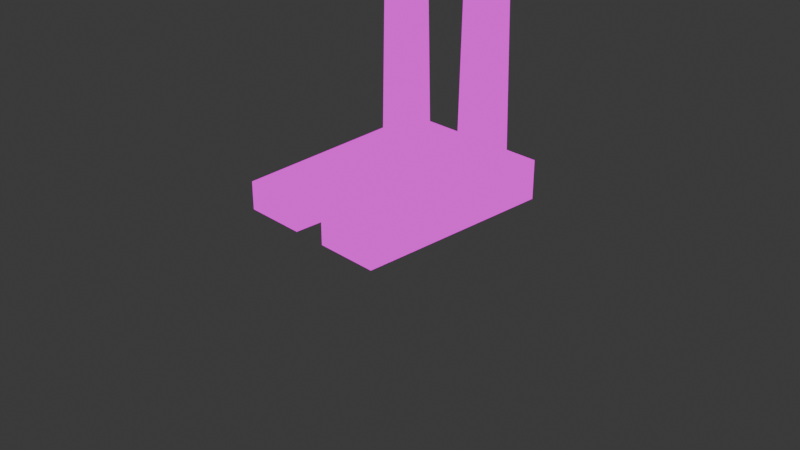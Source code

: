 # Source: ant.blend  (saved by Blender 4.3.34; exported with 4.5.12 LTS)
import bpy
from mathutils import Matrix  # noqa: F401  (used for matrix-valued properties, if any)

bpy.ops.wm.read_factory_settings(use_empty=True)
scene = bpy.context.scene
scene.name = 'Scene'

# ---- collections
col_collection = bpy.data.collections.new('Collection'); scene.collection.children.link(col_collection)

# ---- images (referenced by path relative to the original .blend; pixels are not part of the script)
import os
ASSET_DIR = os.environ.get("B2B_ASSET_DIR", "")  # directory of the original .blend (textures are referenced by path, not embedded)
HERE = os.path.dirname(os.path.abspath(__file__))  # packed textures are extracted next to this script under _unpacked/

def load_image(name, relpath, width, height, colorspace="sRGB"):
    """Load a texture the original file referenced (path relative to the .blend, or extracted next to this script)."""
    p = next((c for c in (os.path.join(HERE, relpath), os.path.join(ASSET_DIR, relpath)) if relpath and os.path.exists(c)), "")
    if p:
        img = bpy.data.images.load(p, check_existing=True)
        img.name = name
    else:  # same state as the original file: an image datablock whose file is absent (Cycles renders it pink)
        img = bpy.data.images.new(name, width, height)
        img.source = "FILE"
        img.filepath = "//" + (relpath or name)
    img.colorspace_settings.name = colorspace
    return img
img_anttexture2_png = load_image('AntTexture2.png', 'textures/AntTexture2.png', 1024, 1024, 'sRGB')

# ---- materials (node trees are filled in below, after node groups)
mat_antt2 = bpy.data.materials.new('AntT2')

# ---- material node trees
mat_antt2.use_nodes = True; mat_antt2.node_tree.nodes.clear()
_N = mat_antt2.node_tree.nodes; _L = mat_antt2.node_tree.links
n0 = _N.new('ShaderNodeOutputMaterial'); n0.name = 'Material Output'; n0.location = (300, 300)
n1 = _N.new('ShaderNodeEmission'); n1.name = 'Emission'; n1.location = (10, 300)
n2 = _N.new('ShaderNodeTexImage'); n2.name = 'Image Texture'; n2.location = (-403, 305)
n2.image = img_anttexture2_png
_L.new(n1.outputs[0], n0.inputs[0])
_L.new(n2.outputs[0], n1.inputs[0])
n0.is_active_output = True

# ---- world
world_world = bpy.data.worlds.new('World'); scene.world = world_world
world_world.use_nodes = True; world_world.node_tree.nodes.clear()
_N = world_world.node_tree.nodes; _L = world_world.node_tree.links
n0 = _N.new('ShaderNodeOutputWorld'); n0.name = 'World Output'; n0.location = (300, 300)
n1 = _N.new('ShaderNodeBackground'); n1.name = 'Background'; n1.location = (10, 300)
n1.inputs[0].default_value = (0.05088, 0.05088, 0.05088, 1.0)
_L.new(n1.outputs[0], n0.inputs[0])
n0.is_active_output = True
world_world.color = (0.05088, 0.05088, 0.05088)
world_world.sun_shadow_jitter_overblur = 0.0

# ---- cameras
cam_camera = bpy.data.cameras.new('Camera')
cam_camera.clip_end = 100.0
cam_camera.ortho_scale = 7.314

# ---- lights
light_light = bpy.data.lights.new('Light', 'POINT')
light_light.energy = 1000.0
light_light.shadow_soft_size = 0.1

# ---- meshes
me_cube = bpy.data.meshes.new('Cube')
me_cube.from_pydata([(1.896, 1.0, 1.0), (1.621, 1.0, -1.0), (1.896, -0.6697, 1.0), (1.621, -0.6697, -1.0), (0.0, 1.0, -1.0), (0.0, -0.6697, 1.0), (0.0, -0.6697, -1.0), (0.0, 1.0, 1.0), (0.8107, -0.6697, -1.0), (0.9478, 1.0, 1.0), (0.8107, 1.0, -1.0), (0.9478, -0.6697, 1.0), (0.7109, 1.0, -2.479), (0.0, 1.0, -2.479), (0.0, -0.306, -2.479), (0.7109, -0.306, -2.479), (0.7453, -0.306, -1.969), (0.7453, 1.0, -1.969), (0.0, 1.0, -1.969), (0.0, -0.306, -1.969), (1.487, 2.644, -3.307), (-0.1287, 2.644, -3.307), (1.521, 3.262, -2.181), (-0.1287, 3.262, -2.181), (1.896, -0.2325, 1.0), (1.621, -0.2325, -1.0), (0.0, -0.2325, -1.0), (0.0, -0.2325, 1.0), (0.9478, -0.2325, 1.0), (0.8107, -0.2325, -1.0), (0.0, 0.03599, -2.479), (0.0, 0.03599, -1.969), (0.7453, 0.03599, -1.969), (1.621, 0.4437, -1.0), (0.7453, 0.5649, -1.969), (1.896, 0.4437, 1.0), (0.0, 0.4437, -1.0), (0.0, 0.4437, 1.0), (0.9478, 0.4437, 1.0), (0.8107, 0.4437, -1.0), (0.0, 0.5649, -2.479), (0.0, 0.5649, -1.969), (0.3483, 1.0, -1.0), (0.4072, -0.6697, 1.0), (0.3483, -0.6697, -1.0), (0.4072, 1.0, 1.0), (0.3054, 1.0, -2.479), (0.3054, -0.306, -2.479), (0.3202, -0.306, -1.969), (0.3202, 1.0, -1.969), (0.1448, 2.644, -3.307), (0.5802, 3.262, -2.181), (0.4072, -0.2325, 1.0), (0.4072, 0.4437, 1.0), (1.795, 1.0, 0.2633), (1.795, -0.6697, 0.2633), (0.0, 1.0, 0.2633), (0.0, -0.6697, 0.2633), (0.8973, -0.6697, 0.2633), (0.8973, 1.0, 0.2633), (1.795, -0.2325, 0.2633), (1.795, 0.4437, 0.2633), (0.3855, 1.0, 0.2633), (0.3855, -0.6697, 0.2633), (1.859, 1.0, 0.7308), (1.859, -0.6697, 0.7308), (0.0, 1.0, 0.7308), (0.0, -0.6697, 0.7308), (0.9293, -0.6697, 0.7308), (0.9293, 1.0, 0.7308), (1.859, -0.2325, 0.7308), (1.859, 0.4437, 0.7308), (0.3993, 1.0, 0.7308), (0.3993, -0.6697, 0.7308), (0.4072, -0.6697, 1.73), (0.0, -0.6697, 1.73), (0.0, -0.2325, 1.73), (0.0, -0.07421, 1.73), (0.0, 0.02883, 1.73), (0.4072, 0.02883, 1.73), (0.4072, -0.2325, 1.73), (0.4072, -0.07421, 1.73), (0.4072, -0.6697, 1.886), (0.0, -0.6697, 1.886), (0.0, -0.2325, 1.886), (0.0, -0.07421, 1.886), (0.0, 0.02883, 1.886), (0.4072, 0.02883, 1.886), (0.4072, -0.2325, 1.886), (0.4072, -0.07421, 1.886), (0.5654, 3.997, -4.05), (-0.1287, 3.997, -4.05), (1.066, 3.997, -4.05), (1.101, 4.615, -2.924), (-0.1287, 4.615, -2.924), (0.5802, 4.615, -2.924)], [], [(29, 25, 3, 8), (70, 24, 2, 65), (69, 9, 0, 64), (73, 43, 5, 67), (7, 37, 77, 78), (24, 28, 11, 2), (65, 2, 11, 68), (72, 45, 9, 69), (13, 18, 23, 21), (41, 18, 13, 40), (48, 19, 14, 47), (44, 6, 19, 48), (36, 4, 18, 41), (42, 10, 17, 49), (29, 8, 16, 32), (51, 22, 93, 95), (46, 13, 21, 50), (17, 12, 20, 22), (49, 17, 22, 51), (39, 29, 32, 34), (6, 26, 31, 19), (19, 31, 30, 14), (35, 38, 28, 24), (37, 27, 76, 77), (71, 35, 24, 70), (39, 33, 25, 29), (10, 1, 33, 39), (64, 0, 35, 71), (5, 43, 74, 75), (0, 9, 38, 35), (10, 39, 34, 17), (26, 36, 41, 31), (31, 41, 40, 30), (12, 17, 16, 15), (9, 45, 53, 38), (38, 53, 52, 28), (47, 14, 13, 46), (18, 49, 51, 23), (12, 46, 50, 20), (21, 23, 94, 91), (4, 42, 49, 18), (8, 44, 48, 16), (16, 48, 47, 15), (66, 7, 45, 72), (28, 52, 43, 11), (68, 11, 43, 73), (46, 12, 15, 47), (8, 58, 63, 44), (4, 56, 62, 42), (1, 54, 61, 33), (33, 61, 60, 25), (42, 62, 59, 10), (3, 55, 58, 8), (44, 63, 57, 6), (10, 59, 54, 1), (25, 60, 55, 3), (58, 68, 73, 63), (56, 66, 72, 62), (54, 64, 71, 61), (61, 71, 70, 60), (62, 72, 69, 59), (55, 65, 68, 58), (63, 73, 67, 57), (59, 69, 64, 54), (60, 70, 65, 55), (81, 79, 87, 89), (74, 80, 88, 82), (75, 74, 82, 83), (52, 53, 81, 80), (45, 7, 78, 79), (27, 5, 75, 76), (43, 52, 80, 74), (53, 45, 79, 81), (88, 84, 83, 82), (89, 85, 84, 88), (87, 86, 85, 89), (78, 77, 85, 86), (76, 75, 83, 84), (80, 81, 89, 88), (79, 78, 86, 87), (77, 76, 84, 85), (95, 93, 92, 90), (94, 95, 90, 91), (50, 21, 91, 90), (23, 51, 95, 94), (22, 20, 92, 93), (20, 50, 90, 92)])
_uv = me_cube.uv_layers.new(name='UVMap')
_uv.uv.foreach_set('vector', [0.399, 0.9779, 0.4031, 0.9034, 0.4433, 0.9056, 0.4392, 0.9801, 0.2667, 0.4131, 0.2559, 0.4325, 0.2244, 0.4148, 0.2352, 0.3954, 0.3576, 0.4321, 0.3824, 0.446, 0.3566, 0.4921, 0.3317, 0.4782, 0.5035, 0.5068, 0.5039, 0.5189, 0.4856, 0.5189, 0.4856, 0.5068, 0.0, 0.0, 0.0, 0.0, 0.0, 0.0, 0.0, 0.0, 0.6102, 0.4295, 0.5176, 0.4295, 0.5176, 0.3868, 0.6102, 0.3868, 0.5689, 0.5068, 0.5705, 0.5189, 0.5281, 0.5189, 0.5273, 0.5068, 0.3723, 0.4058, 0.3971, 0.4197, 0.3824, 0.446, 0.3576, 0.4321, 0.0, 0.0, 0.0, 0.0, 0.0, 0.0, 0.0, 0.0, 0.0, 0.0, 0.0, 0.0, 0.0, 0.0, 0.0, 0.0, 0.4975, 0.3687, 0.4832, 0.3687, 0.4832, 0.3458, 0.4968, 0.3458, 0.5898, 0.9633, 0.5742, 0.9633, 0.5742, 0.9199, 0.5886, 0.9199, 0.0, 0.0, 0.0, 0.0, 0.0, 0.0, 0.0, 0.0, 0.375, 0.4019, 0.375, 0.4375, 0.375, 0.4375, 0.375, 0.4019, 0.4096, 0.5695, 0.3881, 0.5695, 0.406, 0.522, 0.4227, 0.522, 0.375, 0.4019, 0.375, 0.4375, 0.375, 0.4375, 0.375, 0.4019, 0.2769, 0.5, 0.25, 0.5, 0.25, 0.5, 0.2769, 0.5, 0.4701, 0.522, 0.4701, 0.4969, 0.5507, 0.4563, 0.5811, 0.5116, 0.375, 0.4019, 0.375, 0.4375, 0.375, 0.4375, 0.375, 0.4019, 0.4428, 0.5695, 0.4096, 0.5695, 0.4227, 0.522, 0.4487, 0.522, 0.0, 0.0, 0.0, 0.0, 0.0, 0.0, 0.0, 0.0, 0.0, 0.0, 0.0, 0.0, 0.0, 0.0, 0.0, 0.0, 0.6102, 0.4956, 0.5176, 0.4956, 0.5176, 0.4295, 0.6102, 0.4295, 0.0, 0.0, 0.0, 0.0, 0.0, 0.0, 0.0, 0.0, 0.3155, 0.4404, 0.3046, 0.4598, 0.2559, 0.4325, 0.2667, 0.4131, 0.3369, 0.9744, 0.341, 0.8999, 0.4031, 0.9034, 0.399, 0.9779, 0.2857, 0.9716, 0.2899, 0.8971, 0.341, 0.8999, 0.3369, 0.9744, 0.3556, 0.4628, 0.3447, 0.4822, 0.3046, 0.4598, 0.3155, 0.4404, 0.4832, 0.5017, 0.5014, 0.5017, 0.5014, 0.5343, 0.4832, 0.5343, 0.6102, 0.5499, 0.5176, 0.5499, 0.5176, 0.4956, 0.6102, 0.4956, 0.4701, 0.5695, 0.4428, 0.5695, 0.4487, 0.522, 0.4701, 0.522, 0.0, 0.0, 0.0, 0.0, 0.0, 0.0, 0.0, 0.0, 0.0, 0.0, 0.0, 0.0, 0.0, 0.0, 0.0, 0.0, 0.4701, 0.4969, 0.4701, 0.522, 0.406, 0.522, 0.406, 0.4969, 0.5176, 0.5499, 0.4648, 0.5499, 0.4648, 0.4956, 0.5176, 0.4956, 0.5176, 0.4956, 0.4648, 0.4956, 0.4648, 0.4295, 0.5176, 0.4295, 0.5579, 0.5546, 0.5196, 0.5546, 0.5196, 0.3907, 0.5579, 0.3907, 0.3062, 0.9551, 0.3058, 0.9412, 0.4037, 0.9268, 0.4047, 0.9576, 0.3125, 0.5, 0.2769, 0.5, 0.2769, 0.5, 0.3125, 0.5, 0.0, 0.0, 0.0, 0.0, 0.0, 0.0, 0.0, 0.0, 0.375, 0.375, 0.375, 0.4019, 0.375, 0.4019, 0.375, 0.375, 0.5195, 0.4121, 0.4988, 0.4121, 0.4975, 0.3687, 0.5166, 0.3687, 0.5166, 0.3687, 0.4975, 0.3687, 0.4968, 0.3458, 0.515, 0.3458, 0.3834, 0.386, 0.4082, 0.3999, 0.3971, 0.4197, 0.3723, 0.4058, 0.5176, 0.4295, 0.4648, 0.4295, 0.4648, 0.3868, 0.5176, 0.3868, 0.5273, 0.5068, 0.5281, 0.5189, 0.5039, 0.5189, 0.5035, 0.5068, 0.5579, 0.3907, 0.6088, 0.3907, 0.6088, 0.5546, 0.5579, 0.5546, 0.3325, 0.9067, 0.3363, 0.9633, 0.3134, 0.9633, 0.3117, 0.9067, 0.375, 0.375, 0.5329, 0.375, 0.5329, 0.4019, 0.375, 0.4019, 0.607, 0.3012, 0.607, 0.4247, 0.5527, 0.4247, 0.5527, 0.3012, 0.5527, 0.3012, 0.5527, 0.4247, 0.4866, 0.4247, 0.4866, 0.3012, 0.375, 0.4019, 0.5329, 0.4019, 0.5329, 0.4375, 0.375, 0.4375, 0.5558, 0.4121, 0.5636, 0.4687, 0.5234, 0.4687, 0.5195, 0.4121, 0.3117, 0.9067, 0.3134, 0.9633, 0.2961, 0.9633, 0.2961, 0.9067, 0.375, 0.4375, 0.5329, 0.4375, 0.5329, 0.5, 0.375, 0.5, 0.4866, 0.3012, 0.4866, 0.4247, 0.4439, 0.4247, 0.4439, 0.3012, 0.3363, 0.9633, 0.3378, 0.9842, 0.314, 0.9842, 0.3134, 0.9633, 0.5329, 0.375, 0.5913, 0.375, 0.5913, 0.4019, 0.5329, 0.4019, 0.607, 0.4247, 0.607, 0.4703, 0.5527, 0.4703, 0.5527, 0.4247, 0.5527, 0.4247, 0.5527, 0.4703, 0.4866, 0.4703, 0.4866, 0.4247, 0.5329, 0.4019, 0.5913, 0.4019, 0.5913, 0.4375, 0.5329, 0.4375, 0.5636, 0.4687, 0.5664, 0.4896, 0.5248, 0.4896, 0.5234, 0.4687, 0.3134, 0.9633, 0.314, 0.9842, 0.2961, 0.9842, 0.2961, 0.9633, 0.5329, 0.4375, 0.5913, 0.4375, 0.5913, 0.5, 0.5329, 0.5, 0.4866, 0.4247, 0.4866, 0.4703, 0.4439, 0.4703, 0.4439, 0.4247, 0.3542, 0.4797, 0.3683, 0.4797, 0.3683, 0.5011, 0.3542, 0.5011, 0.2731, 0.4797, 0.3327, 0.4797, 0.3327, 0.5011, 0.2731, 0.5011, 0.4832, 0.6672, 0.5014, 0.6672, 0.5014, 0.6743, 0.4832, 0.6743, 0.3327, 0.3804, 0.4247, 0.3804, 0.3542, 0.4797, 0.3327, 0.4797, 0.4648, 0.5499, 0.425, 0.5499, 0.425, 0.4551, 0.4648, 0.4551, 0.0, 0.0, 0.0, 0.0, 0.0, 0.0, 0.0, 0.0, 0.2731, 0.3804, 0.3327, 0.3804, 0.3327, 0.4797, 0.2731, 0.4797, 0.4247, 0.3804, 0.5005, 0.3804, 0.3683, 0.4797, 0.3542, 0.4797, 0.4648, 0.4295, 0.425, 0.4295, 0.425, 0.3868, 0.4648, 0.3868, 0.4648, 0.445, 0.425, 0.445, 0.425, 0.4295, 0.4648, 0.4295, 0.4648, 0.4551, 0.425, 0.4551, 0.425, 0.445, 0.4648, 0.445, 0.0, 0.0, 0.0, 0.0, 0.0, 0.0, 0.0, 0.0, 0.0, 0.0, 0.0, 0.0, 0.0, 0.0, 0.0, 0.0, 0.3327, 0.4797, 0.3542, 0.4797, 0.3542, 0.5011, 0.3327, 0.5011, 0.625, 0.4019, 0.625, 0.375, 0.625, 0.375, 0.625, 0.4019, 0.0, 0.0, 0.0, 0.0, 0.0, 0.0, 0.0, 0.0, 0.375, 0.4019, 0.375, 0.4375, 0.375, 0.4375, 0.375, 0.4019, 0.375, 0.375, 0.375, 0.4019, 0.375, 0.4019, 0.375, 0.375, 0.2769, 0.5, 0.25, 0.5, 0.25, 0.5, 0.2769, 0.5, 0.4047, 0.9576, 0.4037, 0.9268, 0.4626, 0.925, 0.4635, 0.9558, 0.5811, 0.5116, 0.5507, 0.4563, 0.6171, 0.4198, 0.6475, 0.4751, 0.3125, 0.5, 0.2769, 0.5, 0.2769, 0.5, 0.3125, 0.5])
me_cube.materials.append(mat_antt2)
me_cube.use_mirror_vertex_groups = False
me_cube.update()
me_cube_001 = bpy.data.meshes.new('Cube.001')
me_cube_001.from_pydata([(-0.7928, 0.8044, -2.897), (-1.0, -1.0, 1.0), (-0.7928, 1.2, -2.897), (-1.0, 1.0, 1.0), (-0.04872, 0.8044, -2.897), (1.0, -1.0, 1.0), (-0.04872, 1.2, -2.897), (1.0, 1.0, 1.0), (-1.051, -1.0, -2.09), (-1.051, 1.0, -2.09), (0.4079, 1.0, -2.09), (0.4079, -1.0, -2.09)], [], [(8, 1, 3, 9), (9, 3, 7, 10), (10, 7, 5, 11), (11, 5, 1, 8), (2, 6, 4, 0), (7, 3, 1, 5), (4, 11, 8, 0), (6, 10, 11, 4), (2, 9, 10, 6), (0, 8, 9, 2)])
_uv = me_cube_001.uv_layers.new(name='UVMap')
_uv.uv.foreach_set('vector', [0.3594, 0.9648, 0.1335, 0.9387, 0.1365, 0.9133, 0.3623, 0.9394, 0.3805, 0.957, 0.1541, 0.9778, 0.1512, 0.947, 0.3784, 0.9346, 0.1878, 0.9225, 0.4151, 0.9181, 0.4156, 0.9437, 0.1883, 0.9481, 0.384, 0.9477, 0.1131, 0.9493, 0.1144, 0.9126, 0.3849, 0.9209, 0.1548, 0.894, 0.2369, 0.894, 0.2369, 0.9761, 0.1548, 0.9761, 0.3328, 0.937, 0.3037, 0.937, 0.3037, 0.9129, 0.3328, 0.9129, 0.4174, 0.8966, 0.4245, 0.956, 0.402, 0.956, 0.4059, 0.8966, 0.1284, 0.9212, 0.1878, 0.9225, 0.1883, 0.9481, 0.1285, 0.9262, 0.4392, 0.9474, 0.3805, 0.957, 0.3784, 0.9346, 0.4381, 0.936, 0.421, 0.9486, 0.3594, 0.9648, 0.3623, 0.9394, 0.4216, 0.9436])
me_cube_001.materials.append(mat_antt2)
me_cube_001.update()
me_cube_002 = bpy.data.meshes.new('Cube.002')
me_cube_002.from_pydata([(0.5, -1.0, 0.9054), (0.5, 1.0, -1.0), (0.5, -1.0, -1.0), (0.5, 1.0, 0.9054), (1.0, -1.0, -1.0), (1.0, -1.0, 1.0), (1.0, 1.0, -1.0), (1.0, 1.0, 1.0), (0.0, 1.0, -1.0), (0.0, 1.0, 0.8108), (0.0, -1.0, -1.0), (0.0, -1.0, 0.8108), (0.75, -1.0, 0.9527), (0.75, 1.0, 0.9527), (0.75, -1.0, -1.0), (0.75, 1.0, -1.0), (0.354, 1.0, -1.852), (0.354, -1.0, -1.852), (0.4675, 1.0, -1.852), (0.4675, -1.0, -1.852), (0.6647, -1.0, -1.533), (0.6647, 1.0, -1.533), (0.5, 1.0, -1.533), (0.5, -1.0, -1.533), (0.5, 1.0, 0.3287), (0.5, -1.0, 0.3287), (1.0, 1.0, 0.3947), (1.0, -1.0, 0.3947), (0.0, -1.0, 0.2628), (0.0, 1.0, 0.2628), (0.75, -1.0, 0.3617), (0.75, 1.0, 0.3617), (0.5, 1.0, -0.03355), (0.5, -1.0, -0.03355), (1.0, 1.0, 0.01444), (1.0, -1.0, 0.01444), (0.0, -1.0, -0.08153), (0.0, 1.0, -0.08153), (0.75, -1.0, -0.009555), (0.75, 1.0, -0.009555), (0.75, -1.495, 0.3617), (0.5, -1.495, 0.3287), (0.5, -1.495, -0.03355), (0.75, -1.495, -0.009555), (0.5, 1.0, -0.3645), (0.5, -1.0, -0.3645), (1.0, 1.0, -0.333), (1.0, -1.0, -0.333), (0.0, -1.0, -0.3961), (0.0, 1.0, -0.3961), (0.75, -1.0, -0.3487), (0.75, 1.0, -0.3487), (0.5, 1.0, -0.1362), (0.5, -1.0, -0.1362), (1.0, 1.0, -0.09333), (1.0, -1.0, -0.09333), (0.0, -1.0, -0.1791), (0.0, 1.0, -0.1791), (0.75, -1.0, -0.1148), (0.75, 1.0, -0.1148), (0.25, 1.0, -1.0), (0.25, -1.0, -1.0), (0.25, 1.0, 0.8581), (0.25, -1.0, 0.8581), (0.25, -1.0, 0.2957), (0.25, 1.0, 0.2957), (0.25, 1.0, -0.05754), (0.25, -1.0, -0.05754), (0.25, -1.0, -0.3803), (0.25, 1.0, -0.3803), (0.25, -1.0, -0.1577), (0.25, 1.0, -0.1577), (0.5, -1.0, -0.1362), (0.5, -1.0, -0.3645), (0.25, -1.0, -0.3803), (0.25, -1.0, -0.1577), (0.5, -1.0, -0.1362), (0.5, -1.0, -0.3645), (0.25, -1.0, -0.3803), (0.25, -1.0, -0.1577), (0.5, -2.916, -0.1362), (0.5, -2.916, -0.3645), (0.25, -2.916, -0.3803), (0.25, -2.916, -0.1577), (0.5, -7.611, 1.008), (0.5, -7.611, 0.7797), (0.25, -7.611, 0.7639), (0.25, -7.611, 0.9865)], [], [(27, 5, 12, 30), (31, 13, 7, 26), (26, 7, 5, 27), (65, 62, 3, 24), (15, 6, 4, 14), (60, 1, 2, 61), (62, 9, 11, 63), (13, 3, 0, 12), (64, 63, 11, 28), (30, 12, 0, 25), (7, 13, 12, 5), (21, 20, 19, 18), (24, 3, 13, 31), (16, 18, 19, 17), (22, 21, 18, 16), (20, 23, 17, 19), (23, 22, 16, 17), (2, 1, 22, 23), (14, 2, 23, 20), (1, 15, 21, 22), (15, 14, 20, 21), (32, 24, 31, 39), (33, 38, 43, 42), (67, 64, 28, 36), (66, 65, 24, 32), (34, 26, 27, 35), (39, 31, 26, 34), (35, 27, 30, 38), (55, 35, 38, 58), (59, 39, 34, 54), (54, 34, 35, 55), (71, 66, 32, 52), (70, 67, 36, 56), (58, 38, 33, 53), (52, 32, 39, 59), (43, 40, 41, 42), (30, 25, 41, 40), (25, 33, 42, 41), (38, 30, 40, 43), (1, 44, 51, 15), (14, 50, 45, 2), (61, 68, 48, 10), (60, 69, 44, 1), (6, 46, 47, 4), (15, 51, 46, 6), (4, 47, 50, 14), (44, 52, 59, 51), (50, 58, 53, 45), (68, 70, 56, 48), (69, 71, 52, 44), (46, 54, 55, 47), (51, 59, 54, 46), (47, 55, 58, 50), (49, 57, 71, 69), (45, 53, 72, 73), (8, 49, 69, 60), (2, 45, 68, 61), (53, 33, 67, 70), (57, 37, 66, 71), (37, 29, 65, 66), (33, 25, 64, 67), (25, 0, 63, 64), (3, 62, 63, 0), (8, 60, 61, 10), (29, 9, 62, 65), (72, 75, 79, 76), (70, 68, 74, 75), (53, 70, 75, 72), (68, 45, 73, 74), (79, 78, 82, 83), (73, 72, 76, 77), (75, 74, 78, 79), (74, 73, 77, 78), (80, 83, 87, 84), (78, 77, 81, 82), (76, 79, 83, 80), (77, 76, 80, 81), (85, 84, 87, 86), (81, 80, 84, 85), (83, 82, 86, 87), (82, 81, 85, 86)])
_uv = me_cube_002.uv_layers.new(name='UVMap')
_uv.uv.foreach_set('vector', [0.6258, 0.5207, 0.6258, 0.5866, 0.589, 0.5815, 0.589, 0.5171, 0.5493, 0.4688, 0.625, 0.4688, 0.625, 0.5, 0.5493, 0.5, 0.6159, 0.4886, 0.6167, 0.5194, 0.5852, 0.5202, 0.5844, 0.4894, 0.5493, 0.4063, 0.625, 0.4062, 0.625, 0.4375, 0.5493, 0.4375, 0.5204, 0.5396, 0.5551, 0.5396, 0.5551, 0.6032, 0.5204, 0.6032, 0.4509, 0.5396, 0.4856, 0.5396, 0.4856, 0.6032, 0.4509, 0.6032, 0.5248, 0.5484, 0.4874, 0.5483, 0.4874, 0.4799, 0.5248, 0.48, 0.5995, 0.5487, 0.5621, 0.5485, 0.5621, 0.4802, 0.5995, 0.4803, 0.5155, 0.5099, 0.5155, 0.5712, 0.4787, 0.566, 0.4787, 0.5063, 0.589, 0.5171, 0.589, 0.5815, 0.5522, 0.5763, 0.5522, 0.5135, 0.6369, 0.5488, 0.5995, 0.5487, 0.5995, 0.4803, 0.6369, 0.4804, 0.3307, 0.9257, 0.2828, 0.9269, 0.2822, 0.9021, 0.33, 0.901, 0.5493, 0.4375, 0.625, 0.4375, 0.625, 0.4688, 0.5493, 0.4688, 0.2654, 0.8737, 0.2777, 0.8737, 0.2777, 0.9718, 0.2654, 0.9718, 0.2387, 0.9348, 0.218, 0.912, 0.2756, 0.9095, 0.2898, 0.9252, 0.392, 0.9384, 0.3748, 0.9384, 0.3595, 0.9136, 0.3714, 0.9136, 0.4406, 0.9296, 0.3818, 0.9281, 0.3826, 0.8977, 0.4413, 0.8992, 0.4393, 0.9803, 0.3806, 0.9788, 0.3818, 0.9281, 0.4406, 0.9296, 0.4009, 0.9796, 0.3748, 0.9796, 0.3748, 0.9384, 0.392, 0.9384, 0.1841, 0.9844, 0.1527, 0.9498, 0.218, 0.912, 0.2387, 0.9348, 0.3317, 0.967, 0.2838, 0.9682, 0.2828, 0.9269, 0.3307, 0.9257, 0.5018, 0.4375, 0.5493, 0.4375, 0.5493, 0.4688, 0.5018, 0.4688, 0.7454, 0.7288, 0.7454, 0.6976, 0.7454, 0.6976, 0.7454, 0.7288, 0.5155, 0.4714, 0.5155, 0.5099, 0.4787, 0.5063, 0.4787, 0.4688, 0.5018, 0.4062, 0.5493, 0.4063, 0.5493, 0.4375, 0.5018, 0.4375, 0.6154, 0.4692, 0.6159, 0.4886, 0.5844, 0.4894, 0.5839, 0.47, 0.5018, 0.4688, 0.5493, 0.4688, 0.5493, 0.5, 0.5018, 0.5, 0.6258, 0.4792, 0.6258, 0.5207, 0.589, 0.5171, 0.589, 0.4766, 0.6258, 0.4675, 0.6258, 0.4792, 0.589, 0.4766, 0.589, 0.4651, 0.4883, 0.4688, 0.5018, 0.4688, 0.5018, 0.5, 0.4883, 0.5, 0.6153, 0.4637, 0.6154, 0.4692, 0.5839, 0.47, 0.5838, 0.4645, 0.4883, 0.4062, 0.5018, 0.4062, 0.5018, 0.4375, 0.4883, 0.4375, 0.5155, 0.4605, 0.5155, 0.4714, 0.4787, 0.4688, 0.4787, 0.4581, 0.589, 0.4651, 0.589, 0.4766, 0.5522, 0.474, 0.5522, 0.4628, 0.4883, 0.4375, 0.5018, 0.4375, 0.5018, 0.4688, 0.4883, 0.4688, 0.7233, 0.7443, 0.7708, 0.7443, 0.7708, 0.7756, 0.7233, 0.7756, 0.8176, 0.7271, 0.8176, 0.7584, 0.8176, 0.7584, 0.8176, 0.7271, 0.82, 0.7633, 0.7725, 0.7633, 0.7725, 0.7633, 0.82, 0.7633, 0.7626, 0.7148, 0.8102, 0.7148, 0.8102, 0.7148, 0.7626, 0.7148, 0.375, 0.4375, 0.4584, 0.4375, 0.4584, 0.4688, 0.375, 0.4688, 0.589, 0.3686, 0.589, 0.4396, 0.5522, 0.4379, 0.5522, 0.3686, 0.5155, 0.3686, 0.5155, 0.4362, 0.4787, 0.4345, 0.4787, 0.3686, 0.375, 0.4062, 0.4584, 0.4062, 0.4584, 0.4375, 0.375, 0.4375, 0.6141, 0.4175, 0.615, 0.4515, 0.5835, 0.4523, 0.5827, 0.4183, 0.375, 0.4688, 0.4584, 0.4688, 0.4584, 0.5, 0.375, 0.5, 0.6258, 0.3686, 0.6258, 0.4413, 0.589, 0.4396, 0.589, 0.3686, 0.4584, 0.4375, 0.4883, 0.4375, 0.4883, 0.4688, 0.4584, 0.4688, 0.589, 0.4396, 0.589, 0.4651, 0.5522, 0.4628, 0.5522, 0.4379, 0.5155, 0.4362, 0.5155, 0.4605, 0.4787, 0.4581, 0.4787, 0.4345, 0.4584, 0.4062, 0.4883, 0.4062, 0.4883, 0.4375, 0.4584, 0.4375, 0.615, 0.4515, 0.6153, 0.4637, 0.5838, 0.4645, 0.5835, 0.4523, 0.4584, 0.4688, 0.4883, 0.4688, 0.4883, 0.5, 0.4584, 0.5, 0.6258, 0.4413, 0.6258, 0.4675, 0.589, 0.4651, 0.589, 0.4396, 0.4584, 0.375, 0.4883, 0.375, 0.4883, 0.4062, 0.4584, 0.4062, 0.4584, 0.8125, 0.4883, 0.8125, 0.4883, 0.8125, 0.4584, 0.8125, 0.375, 0.375, 0.4584, 0.375, 0.4584, 0.4062, 0.375, 0.4062, 0.5522, 0.3686, 0.5522, 0.4379, 0.5155, 0.4362, 0.5155, 0.3686, 0.5522, 0.4628, 0.5522, 0.474, 0.5155, 0.4714, 0.5155, 0.4605, 0.4883, 0.375, 0.5018, 0.375, 0.5018, 0.4062, 0.4883, 0.4062, 0.5018, 0.375, 0.5493, 0.375, 0.5493, 0.4063, 0.5018, 0.4062, 0.5522, 0.474, 0.5522, 0.5135, 0.5155, 0.5099, 0.5155, 0.4714, 0.5522, 0.5135, 0.5522, 0.5763, 0.5155, 0.5712, 0.5155, 0.5099, 0.5621, 0.5485, 0.5248, 0.5484, 0.5248, 0.48, 0.5621, 0.4802, 0.4161, 0.5396, 0.4509, 0.5396, 0.4509, 0.6032, 0.4161, 0.6032, 0.5493, 0.375, 0.625, 0.375, 0.625, 0.4062, 0.5493, 0.4063, 0.4883, 0.8125, 0.4883, 0.8438, 0.4883, 0.8438, 0.4883, 0.8125, 0.4883, 0.8438, 0.4584, 0.8438, 0.4584, 0.8438, 0.4883, 0.8438, 0.4883, 0.8125, 0.4883, 0.8438, 0.4883, 0.8438, 0.4883, 0.8125, 0.4584, 0.8438, 0.4584, 0.8125, 0.4584, 0.8125, 0.4584, 0.8438, 0.4883, 0.8438, 0.4584, 0.8438, 0.4584, 0.8438, 0.4883, 0.8438, 0.4584, 0.8125, 0.4883, 0.8125, 0.4883, 0.8125, 0.4584, 0.8125, 0.4883, 0.8438, 0.4584, 0.8438, 0.4584, 0.8438, 0.4883, 0.8438, 0.4584, 0.8438, 0.4584, 0.8125, 0.4584, 0.8125, 0.4584, 0.8438, 0.4883, 0.8125, 0.4883, 0.8438, 0.4883, 0.8438, 0.4883, 0.8125, 0.4584, 0.8438, 0.4584, 0.8125, 0.4584, 0.8125, 0.4584, 0.8438, 0.4883, 0.8125, 0.4883, 0.8438, 0.4883, 0.8438, 0.4883, 0.8125, 0.4584, 0.8125, 0.4883, 0.8125, 0.4883, 0.8125, 0.4584, 0.8125, 0.4584, 0.8125, 0.4883, 0.8125, 0.4883, 0.8438, 0.4584, 0.8438, 0.4584, 0.8125, 0.4883, 0.8125, 0.4883, 0.8125, 0.4584, 0.8125, 0.4883, 0.8438, 0.4584, 0.8438, 0.4584, 0.8438, 0.4883, 0.8438, 0.4584, 0.8438, 0.4584, 0.8125, 0.4584, 0.8125, 0.4584, 0.8438])
me_cube_002.materials.append(mat_antt2)
me_cube_002.update()
me_cube_003 = bpy.data.meshes.new('Cube.003')
me_cube_003.from_pydata([(-0.7928, 0.8044, -2.897), (-1.0, -1.0, 1.0), (-0.7928, 1.2, -2.897), (-1.0, 1.0, 1.0), (-0.04872, 0.8044, -2.897), (1.0, -1.0, 1.0), (-0.04872, 1.2, -2.897), (1.0, 1.0, 1.0), (-1.051, -1.0, -2.09), (-1.051, 1.0, -2.09), (0.4079, 1.0, -2.09), (0.4079, -1.0, -2.09)], [], [(8, 1, 3, 9), (9, 3, 7, 10), (10, 7, 5, 11), (11, 5, 1, 8), (2, 6, 4, 0), (7, 3, 1, 5), (4, 11, 8, 0), (6, 10, 11, 4), (2, 9, 10, 6), (0, 8, 9, 2)])
_uv = me_cube_003.uv_layers.new(name='UVMap')
_uv.uv.foreach_set('vector', [0.3364, 0.9282, 0.2241, 0.9349, 0.2229, 0.9151, 0.3352, 0.9083, 0.3277, 0.9563, 0.166, 0.9448, 0.1683, 0.9103, 0.3293, 0.9312, 0.2589, 0.9382, 0.4213, 0.938, 0.4213, 0.9666, 0.259, 0.9668, 0.2505, 0.9376, 0.129, 0.9496, 0.1281, 0.9236, 0.2499, 0.9186, 0.1816, 0.8888, 0.2544, 0.8888, 0.2544, 0.9616, 0.1816, 0.9616, 0.3632, 0.9599, 0.3124, 0.9599, 0.3124, 0.9178, 0.3632, 0.9178, 0.2821, 0.9305, 0.2505, 0.9376, 0.2499, 0.9186, 0.2818, 0.9208, 0.2163, 0.9354, 0.2589, 0.9382, 0.259, 0.9668, 0.2163, 0.941, 0.3702, 0.9547, 0.3277, 0.9563, 0.3293, 0.9312, 0.371, 0.9418, 0.3644, 0.9085, 0.3364, 0.9282, 0.3352, 0.9083, 0.3642, 0.9046])
me_cube_003.materials.append(mat_antt2)
me_cube_003.update()
me_cube_004 = bpy.data.meshes.new('Cube.004')
me_cube_004.from_pydata([(-1.0, -1.0, -1.0), (-1.0, -1.0, 0.429), (-1.0, 1.0, -1.0), (-1.0, 1.0, 1.0), (1.0, -1.0, -1.0), (1.0, -1.0, 0.429), (1.0, 1.0, -1.0), (1.0, 1.0, 1.0)], [], [(0, 1, 3, 2), (2, 3, 7, 6), (6, 7, 5, 4), (4, 5, 1, 0), (2, 6, 4, 0), (7, 3, 1, 5)])
_uv = me_cube_004.uv_layers.new(name='UVMap')
_uv.uv.foreach_set('vector', [0.1581, 0.9224, 0.212, 0.9224, 0.212, 0.9763, 0.1581, 0.9763, 0.188, 0.886, 0.2207, 0.886, 0.2207, 0.9187, 0.188, 0.9187, 0.188, 0.9187, 0.2207, 0.9187, 0.2207, 0.9514, 0.188, 0.9514, 0.188, 0.9514, 0.2207, 0.9514, 0.2207, 0.9841, 0.188, 0.9841, 0.1553, 0.9187, 0.188, 0.9187, 0.188, 0.9514, 0.1553, 0.9514, 0.185, 0.9142, 0.2177, 0.9142, 0.2177, 0.9469, 0.185, 0.9469])
me_cube_004.materials.append(mat_antt2)
me_cube_004.update()
me_cylinder = bpy.data.meshes.new('Cylinder')
me_cylinder.from_pydata([(0.0, 1.0, -1.094), (7.784e-08, 0.6735, 1.64), (0.866, -0.5, -1.094), (0.5833, -0.3368, 1.64), (-0.866, -0.5, -1.094), (-0.5833, -0.3368, 1.64)], [], [(0, 1, 3, 2), (2, 3, 5, 4), (3, 1, 5), (4, 5, 1, 0), (0, 2, 4)])
_uv = me_cylinder.uv_layers.new(name='UVMap')
_uv.uv.foreach_set('vector', [0.1781, 0.8911, 0.3381, 0.8972, 0.3379, 0.9102, 0.1778, 0.9104, 0.3199, 0.8947, 0.3199, 0.9744, 0.2667, 0.9744, 0.2667, 0.8947, 0.4578, 0.13, 0.25, 0.49, 0.04215, 0.13, 0.2824, 0.9754, 0.1719, 0.9723, 0.174, 0.8986, 0.2845, 0.9017, 0.75, 0.49, 0.9578, 0.13, 0.5422, 0.13])
me_cylinder.materials.append(mat_antt2)
me_cylinder.update()

# ---- objects
ob_torso = bpy.data.objects.new('Torso', me_cube)
ob_light = bpy.data.objects.new('Light', light_light)
ob_camera = bpy.data.objects.new('Camera', cam_camera)
ob_top_arm = bpy.data.objects.new('Top Arm', me_cube_001)
ob_head = bpy.data.objects.new('Head', me_cube_002)
ob_middle_arms = bpy.data.objects.new('Middle Arms', me_cube_003)
ob_feet = bpy.data.objects.new('Feet', me_cube_004)
ob_legs = bpy.data.objects.new('Legs', me_cylinder)

# ---- transforms, parenting, visibility, modifiers, constraints
ob_torso.location = (0.0, 0.0, 7.302)
ob_torso.lock_rotations_4d = False
ob_torso.empty_display_type = 'ARROWS'
ob_torso.lineart.crease_threshold = 0.0
_m = ob_torso.modifiers.new('Mirror', 'MIRROR')
ob_light.location = (1.589, 1.005, 13.45)
ob_light.rotation_euler = (0.6503, 0.05522, 1.866)
ob_light.lock_rotations_4d = False
ob_light.empty_display_type = 'ARROWS'
ob_light.color = (0.0, 0.0, 0.0, 0.0)
ob_light.lineart.crease_threshold = 0.0
ob_camera.location = (7.359, -6.926, 4.958)
ob_camera.rotation_euler = (1.109, 0.0, 0.8149)
ob_camera.lock_rotations_4d = False
ob_camera.empty_display_type = 'ARROWS'
ob_camera.color = (0.0, 0.0, 0.0, 0.0)
ob_camera.display_type = 'WIRE'
ob_camera.lineart.crease_threshold = 0.0
ob_top_arm.location = (2.197, 0.643, 6.856)
ob_top_arm.scale = (0.2877, 0.2382, 1.37)
_m = ob_top_arm.modifiers.new('Mirror', 'MIRROR')
_m.mirror_object = ob_torso
ob_head.location = (0.0, -1.043, 9.774)
ob_head.rotation_euler = (-0.0249, -0.0, 0.0)
ob_head.scale = (1.288, 0.2948, 0.9551)
_m = ob_head.modifiers.new('Mirror', 'MIRROR')
ob_middle_arms.location = (1.147, 0.0, 5.121)
ob_middle_arms.rotation_euler = (0.0, -0.04248, 0.0)
ob_middle_arms.scale = (0.2877, 0.2382, 0.8725)
_m = ob_middle_arms.modifiers.new('Mirror', 'MIRROR')
_m.mirror_object = ob_torso
ob_feet.location = (0.5273, -0.06488, 0.3978)
ob_feet.scale = (0.3402, 1.099, 0.2125)
_m = ob_feet.modifiers.new('Mirror', 'MIRROR')
_m.mirror_object = ob_torso
ob_legs.location = (0.5343, 0.5567, 2.296)
ob_legs.rotation_euler = (0.0, -0.0, 1.014)
ob_legs.scale = (0.2945, 0.2945, 1.539)
_m = ob_legs.modifiers.new('Mirror', 'MIRROR')
_m.mirror_object = ob_torso

# ---- collection membership
col_collection.objects.link(ob_torso)
col_collection.objects.link(ob_light)
col_collection.objects.link(ob_camera)
col_collection.objects.link(ob_top_arm)
col_collection.objects.link(ob_head)
col_collection.objects.link(ob_middle_arms)
col_collection.objects.link(ob_feet)
col_collection.objects.link(ob_legs)

# ---- scene / render settings (as saved in the file)
scene.camera = ob_camera
scene.frame_start = 1; scene.frame_end = 250; scene.frame_set(1)
scene.render.engine = 'BLENDER_EEVEE_NEXT'
bpy.context.view_layer.update()
